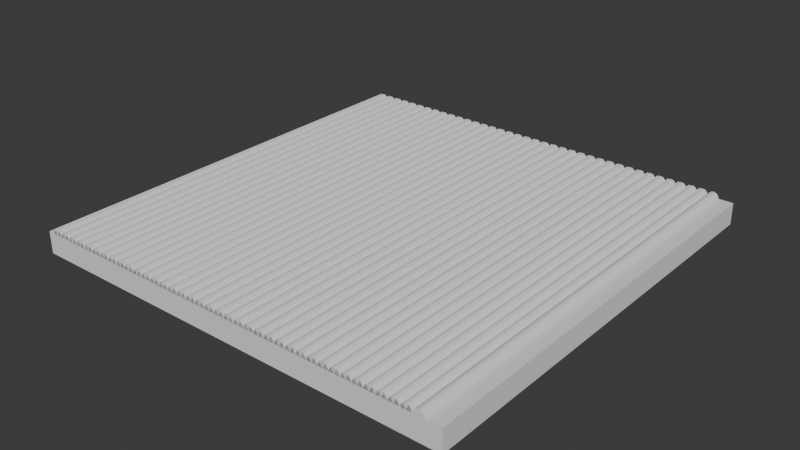 # Source: terrain1.blend  (saved by Blender 4.4.32; exported with 4.5.12 LTS)
import bpy
from mathutils import Matrix  # noqa: F401  (used for matrix-valued properties, if any)

bpy.ops.wm.read_factory_settings(use_empty=True)
scene = bpy.context.scene
scene.name = 'Scene'

# ---- collections
col_collection = bpy.data.collections.new('Collection'); scene.collection.children.link(col_collection)

# ---- world
world_world = bpy.data.worlds.new('World'); scene.world = world_world
world_world.use_nodes = True; world_world.node_tree.nodes.clear()
_N = world_world.node_tree.nodes; _L = world_world.node_tree.links
n0 = _N.new('ShaderNodeOutputWorld'); n0.name = 'World Output'; n0.location = (300, 300)
n1 = _N.new('ShaderNodeBackground'); n1.name = 'Background'; n1.location = (10, 300)
n1.inputs[0].default_value = (0.05088, 0.05088, 0.05088, 1.0)
_L.new(n1.outputs[0], n0.inputs[0])
n0.is_active_output = True
world_world.color = (0.05088, 0.05088, 0.05088)
world_world.sun_shadow_jitter_overblur = 0.0

# ---- meshes
me_cube_001 = bpy.data.meshes.new('Cube.001')
me_cube_001.from_pydata([(-1.0, -1.0, -1.0), (-1.0, -1.0, 1.0), (-1.0, 1.0, -1.0), (-1.0, 1.0, 1.0), (1.0, -1.0, -1.0), (1.0, -1.0, 1.0), (1.0, 1.0, -1.0), (1.0, 1.0, 1.0)], [], [(0, 1, 3, 2), (2, 3, 7, 6), (6, 7, 5, 4), (4, 5, 1, 0), (2, 6, 4, 0), (7, 3, 1, 5)])
_uv = me_cube_001.uv_layers.new(name='UVMap')
_uv.uv.foreach_set('vector', [0.375, 0.0, 0.625, 0.0, 0.625, 0.25, 0.375, 0.25, 0.375, 0.25, 0.625, 0.25, 0.625, 0.5, 0.375, 0.5, 0.375, 0.5, 0.625, 0.5, 0.625, 0.75, 0.375, 0.75, 0.375, 0.75, 0.625, 0.75, 0.625, 1.0, 0.375, 1.0, 0.125, 0.5, 0.375, 0.5, 0.375, 0.75, 0.125, 0.75, 0.625, 0.5, 0.875, 0.5, 0.875, 0.75, 0.625, 0.75])
me_cube_001.materials.append(None)
me_cube_001.update()
me_cylinder_001 = bpy.data.meshes.new('Cylinder.001')
me_cylinder_001.from_pydata([(0.025, 0.025, -2.0), (0.025, 0.025, 0.0), (0.02988, 0.02452, -2.0), (0.02988, 0.02452, 0.0), (0.03457, 0.0231, -2.0), (0.03457, 0.0231, 0.0), (0.03889, 0.02079, -2.0), (0.03889, 0.02079, 0.0), (0.04268, 0.01768, -2.0), (0.04268, 0.01768, 0.0), (0.04579, 0.01389, -2.0), (0.04579, 0.01389, 0.0), (0.0481, 0.009567, -2.0), (0.0481, 0.009567, 0.0), (0.04952, 0.004877, -2.0), (0.04952, 0.004877, 0.0), (0.05, 0.0, -2.0), (0.05, 0.0, 0.0), (-2.421e-08, 0.0, -2.0), (-2.421e-08, 0.0, 0.0), (0.0004803, 0.004877, -2.0), (0.0004803, 0.004877, 0.0), (0.001903, 0.009567, -2.0), (0.001903, 0.009567, 0.0), (0.004213, 0.01389, -2.0), (0.004213, 0.01389, 0.0), (0.007322, 0.01768, -2.0), (0.007322, 0.01768, 0.0), (0.01111, 0.02079, -2.0), (0.01111, 0.02079, 0.0), (0.01543, 0.0231, -2.0), (0.01543, 0.0231, 0.0), (0.02012, 0.02452, -2.0), (0.02012, 0.02452, 0.0)], [], [(0, 1, 3, 2), (2, 3, 5, 4), (4, 5, 7, 6), (6, 7, 9, 8), (8, 9, 11, 10), (10, 11, 13, 12), (12, 13, 15, 14), (14, 15, 17, 16), (16, 17, 19, 18), (2, 4, 6, 8, 10, 12, 14, 16, 18, 20, 22, 24, 26, 28, 30, 32, 0), (1, 33, 31, 29, 27, 25, 23, 21, 19, 17, 15, 13, 11, 9, 7, 5, 3), (18, 19, 21, 20), (20, 21, 23, 22), (22, 23, 25, 24), (24, 25, 27, 26), (26, 27, 29, 28), (28, 29, 31, 30), (30, 31, 33, 32), (32, 33, 1, 0)])
_uv = me_cylinder_001.uv_layers.new(name='UVMap')
_uv.uv.foreach_set('vector', [1.0, 0.0, 1.0, 1.0, 0.9688, 1.0, 0.9688, 0.0, 0.9688, 0.0, 0.9688, 1.0, 0.9375, 1.0, 0.9375, 0.0, 0.9375, 0.0, 0.9375, 1.0, 0.9062, 1.0, 0.9062, 0.0, 0.9062, 0.0, 0.9062, 1.0, 0.875, 1.0, 0.875, 0.0, 0.875, 0.0, 0.875, 1.0, 0.8438, 1.0, 0.8438, 0.0, 0.8438, 0.0, 0.8438, 1.0, 0.8125, 1.0, 0.8125, 0.0, 0.8125, 0.0, 0.8125, 1.0, 0.7812, 1.0, 0.7812, 0.0, 0.7812, 0.0, 0.7812, 1.0, 0.75, 1.0, 0.75, 0.0, 0.75, 0.0, 0.75, 1.0, 0.25, 1.0, 0.25, 0.0, 0.9688, 0.0, 0.9375, 0.0, 0.9062, 0.0, 0.875, 0.0, 0.8438, 0.0, 0.8125, 0.0, 0.7812, 0.0, 0.75, 0.0, 0.25, 0.0, 0.2188, 0.0, 0.1875, 0.0, 0.1562, 0.0, 0.125, 0.0, 0.09375, 0.0, 0.0625, 0.0, 0.03125, 0.0, 0.0, 0.0, 0.0, 1.0, 0.03125, 1.0, 0.0625, 1.0, 0.09375, 1.0, 0.125, 1.0, 0.1562, 1.0, 0.1875, 1.0, 0.2188, 1.0, 0.25, 1.0, 0.75, 1.0, 0.7812, 1.0, 0.8125, 1.0, 0.8438, 1.0, 0.875, 1.0, 0.9062, 1.0, 0.9375, 1.0, 0.9688, 1.0, 0.25, 0.0, 0.25, 1.0, 0.2188, 1.0, 0.2188, 0.0, 0.2188, 0.0, 0.2188, 1.0, 0.1875, 1.0, 0.1875, 0.0, 0.1875, 0.0, 0.1875, 1.0, 0.1562, 1.0, 0.1562, 0.0, 0.1562, 0.0, 0.1562, 1.0, 0.125, 1.0, 0.125, 0.0, 0.125, 0.0, 0.125, 1.0, 0.09375, 1.0, 0.09375, 0.0, 0.09375, 0.0, 0.09375, 1.0, 0.0625, 1.0, 0.0625, 0.0, 0.0625, 0.0, 0.0625, 1.0, 0.03125, 1.0, 0.03125, 0.0, 0.03125, 0.0, 0.03125, 1.0, 0.0, 1.0, 0.0, 0.0])
me_cylinder_001.update()
me_cylinder = bpy.data.meshes.new('Cylinder')
me_cylinder.from_pydata([(0.866, 1.5, -2.0), (0.866, 1.5, 0.0), (1.732, 4.768e-07, -2.0), (1.732, 4.768e-07, 0.0), (1.77e-05, 4.768e-07, -2.0), (1.77e-05, 4.768e-07, 0.0)], [], [(0, 1, 3, 2), (2, 3, 5, 4), (3, 1, 5), (4, 5, 1, 0), (0, 2, 4)])
_uv = me_cylinder.uv_layers.new(name='UVMap')
_uv.uv.foreach_set('vector', [1.0, 0.5, 1.0, 1.0, 0.6667, 1.0, 0.6667, 0.5, 0.6667, 0.5, 0.6667, 1.0, 0.3333, 1.0, 0.3333, 0.5, 0.4578, 0.13, 0.25, 0.49, 0.04215, 0.13, 0.3333, 0.5, 0.3333, 1.0, -5.96e-08, 1.0, -5.96e-08, 0.5, 0.75, 0.49, 0.9578, 0.13, 0.5422, 0.13])
me_cylinder.update()

# ---- objects
ob_cube = bpy.data.objects.new('Cube', me_cube_001)
ob_cylinder = bpy.data.objects.new('Cylinder', me_cylinder_001)
ob_cylinder_001 = bpy.data.objects.new('Cylinder.001', me_cylinder)

# ---- transforms, parenting, visibility, modifiers, constraints
ob_cube.location = (0.0, 0.0, 0.0)
ob_cube.scale = (1.0, 1.0, 0.05)
ob_cylinder.location = (-0.9686, -1.0, 0.05)
ob_cylinder.rotation_euler = (1.571, -0.0, 0.0)
ob_cylinder.scale = (1.0, 1.0, 1.0)
_m = ob_cylinder.modifiers.new('Array', 'ARRAY')
_m.count = 38
ob_cylinder_001.location = (-0.9686, -1.0, 0.05)
ob_cylinder_001.rotation_euler = (1.571, -0.0, 0.0)
ob_cylinder_001.scale = (0.01443, 0.01667, 1.0)
_m = ob_cylinder_001.modifiers.new('Array', 'ARRAY')
_m.count = 74

# ---- collection membership
col_collection.objects.link(ob_cube)
col_collection.objects.link(ob_cylinder)
col_collection.objects.link(ob_cylinder_001)

# ---- scene / render settings (as saved in the file)
scene.frame_start = 1; scene.frame_end = 250; scene.frame_set(41)
scene.render.engine = 'BLENDER_EEVEE_NEXT'
bpy.context.view_layer.update()

# ---- added for rendering (the .blend has no active camera and no usable light): camera, sun
cam_auto = bpy.data.cameras.new('AutoCamera')
cam_auto.lens = 50.0
cam_auto.sensor_width = 36.0
cam_auto.clip_end = 1000.0
ob_auto_camera = bpy.data.objects.new('AutoCamera', cam_auto)
scene.collection.objects.link(ob_auto_camera)
ob_auto_camera.location = (2.61949, -3.14338, 2.10809)
ob_auto_camera.rotation_euler = (1.09748, -7.21219e-08, 0.694738)
scene.camera = ob_auto_camera
light_auto_sun = bpy.data.lights.new('AutoSun', 'SUN')
light_auto_sun.energy = 3.0
light_auto_sun.angle = 0.0523599
ob_auto_sun = bpy.data.objects.new('AutoSun', light_auto_sun)
scene.collection.objects.link(ob_auto_sun)
ob_auto_sun.rotation_euler = (0.872665, 0.174533, 0.523599)
bpy.context.view_layer.update()
